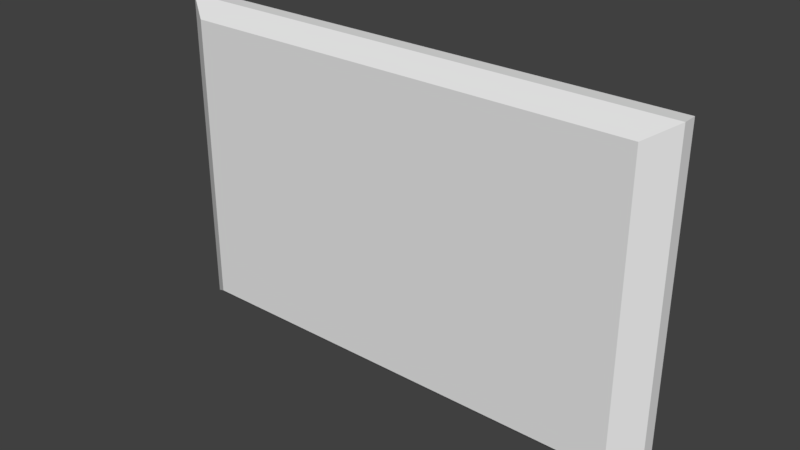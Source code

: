 # Source: TV.blend  (saved by Blender 2.79.0; exported with 4.5.12 LTS)
import bpy
from mathutils import Matrix  # noqa: F401  (used for matrix-valued properties, if any)

bpy.ops.wm.read_factory_settings(use_empty=True)
scene = bpy.context.scene
scene.name = 'Scene'

# ---- collections
col_collection_1 = bpy.data.collections.new('Collection 1'); scene.collection.children.link(col_collection_1)

# ---- materials (node trees are filled in below, after node groups)
mat_material_001 = bpy.data.materials.new('Material.001')
mat_material_001.alpha_threshold = 0.0
mat_material_001.use_transparent_shadow = False
mat_material_001.roughness = 0.5
mat_material_002 = bpy.data.materials.new('Material.002')
mat_material_002.alpha_threshold = 0.0
mat_material_002.use_transparent_shadow = False
mat_material_002.roughness = 0.5

# ---- material node trees

# ---- world
world_world = bpy.data.worlds.new('World'); scene.world = world_world
world_world.color = (0.05088, 0.05088, 0.05088)
world_world.use_sun_shadow = False
world_world.sun_shadow_jitter_overblur = 0.0
world_world.cycles.sampling_method = 'MANUAL'

# ---- meshes
me_cube_001 = bpy.data.meshes.new('Cube.001')
me_cube_001.from_pydata([(-1.566, 0.1115, -1.0), (-1.566, 0.1115, 1.0), (-1.566, 0.1988, -1.0), (-1.566, 0.1988, 1.0), (1.566, 0.1115, -1.0), (1.566, 0.1115, 1.0), (1.566, 0.1988, -1.0), (1.566, 0.1988, 1.0), (-1.409, 0.1988, 0.8996), (-1.409, 0.1988, -0.8996), (1.409, 0.1988, -0.8996), (1.409, 0.1988, 0.8996), (1.409, 0.0104, 0.8996), (1.409, 0.0104, -0.8996), (-1.409, 0.0104, -0.8996), (-1.409, 0.0104, 0.8996), (-1.409, 0.05299, 0.8996), (-1.409, 0.05299, -0.8996), (1.409, 0.05299, -0.8996), (1.409, 0.05299, 0.8996)], [], [(0, 1, 3, 2), (3, 7, 11, 8), (6, 7, 5, 4), (8, 16, 17, 9), (2, 6, 4, 0), (7, 3, 1, 5), (8, 11, 19, 16), (2, 3, 8, 9), (7, 6, 10, 11), (6, 2, 9, 10), (10, 18, 19, 11), (0, 4, 13, 14), (9, 17, 18, 10), (14, 13, 12, 15), (17, 16, 19, 18), (4, 5, 12, 13), (0, 14, 15, 1), (5, 1, 15, 12)])
me_cube_001.polygons.foreach_set('material_index', [0, 0, 0, 0, 0, 0, 0, 0, 0, 0, 0, 0, 0, 0, 1, 0, 0, 0])
_uv = me_cube_001.uv_layers.new(name='UVMap')
_uv.uv.foreach_set('vector', [0.8952, 0.00275, 0.8952, 0.4802, 0.8744, 0.4802, 0.8744, 0.00275, 0.02619, 0.506, 0.7739, 0.506, 0.7364, 0.53, 0.06372, 0.53, 0.9215, 0.00275, 0.9215, 0.4802, 0.9007, 0.4802, 0.9007, 0.00275, 0.8286, 0.4322, 0.7938, 0.4322, 0.7938, 0.00275, 0.8286, 0.00275, 0.8318, 0.4538, 0.8318, 0.9856, 0.817, 0.9856, 0.817, 0.4538, 0.7983, 0.9856, 0.7983, 0.4538, 0.8131, 0.4538, 0.8131, 0.9856, 0.8605, 0.4939, 0.8605, 0.9723, 0.8358, 0.9723, 0.8358, 0.4939, 0.02619, 0.9834, 0.02619, 0.506, 0.06372, 0.53, 0.06372, 0.9595, 0.7739, 0.506, 0.7739, 0.9834, 0.7364, 0.9595, 0.7364, 0.53, 0.7739, 0.9834, 0.02619, 0.9834, 0.06372, 0.9595, 0.7364, 0.9595, 0.8341, 0.00275, 0.8689, 0.00275, 0.8689, 0.4322, 0.8341, 0.4322, 0.03344, 0.00275, 0.7812, 0.003009, 0.7436, 0.03701, 0.07097, 0.03677, 0.8644, 0.4939, 0.8892, 0.4939, 0.8892, 0.9723, 0.8644, 0.9723, 0.07097, 0.03677, 0.7436, 0.03701, 0.7435, 0.4665, 0.07082, 0.4663, 0.09453, 0.9301, 0.09453, 0.5474, 0.6939, 0.5474, 0.6939, 0.9301, 0.7883, 0.01305, 0.7881, 0.4905, 0.7435, 0.4665, 0.7436, 0.03701, 0.02635, 0.01279, 0.07097, 0.03677, 0.07082, 0.4663, 0.02619, 0.4902, 0.781, 0.5005, 0.03327, 0.5003, 0.07082, 0.4663, 0.7435, 0.4665])
me_cube_001.materials.append(mat_material_001)
me_cube_001.materials.append(mat_material_002)
me_cube_001.use_remesh_preserve_volume = False
me_cube_001.use_remesh_preserve_attributes = False
me_cube_001.use_mirror_vertex_groups = False
me_cube_001.update()

# ---- objects
ob_cube = bpy.data.objects.new('Cube', me_cube_001)

# ---- transforms, parenting, visibility, modifiers, constraints
ob_cube.location = (0.0, 0.0, 0.0)
ob_cube.lineart.crease_threshold = 0.0

# ---- collection membership
col_collection_1.objects.link(ob_cube)

# ---- scene / render settings (as saved in the file)
scene.frame_start = 1; scene.frame_end = 250; scene.frame_set(1)
scene.render.engine = 'BLENDER_EEVEE_NEXT'
scene.render.resolution_percentage = 50
scene.render.dither_intensity = 0.0
scene.cycles.use_denoising = False
scene.cycles.samples = 128
scene.cycles.sampling_pattern = 'TABULATED_SOBOL'
scene.cycles.use_adaptive_sampling = False
scene.cycles.use_light_tree = False
scene.cycles.blur_glossy = 0.0
scene.cycles.sample_clamp_indirect = 0.0
scene.view_settings.view_transform = 'Standard'
bpy.context.view_layer.update()

# ---- added for rendering (the .blend has no active camera and no usable light): camera, sun
cam_auto = bpy.data.cameras.new('AutoCamera')
cam_auto.lens = 50.0
cam_auto.sensor_width = 36.0
cam_auto.clip_end = 1000.0
ob_auto_camera = bpy.data.objects.new('AutoCamera', cam_auto)
scene.collection.objects.link(ob_auto_camera)
ob_auto_camera.location = (3.44295, -4.02695, 2.75436)
ob_auto_camera.rotation_euler = (1.09748, -7.21219e-08, 0.694738)
scene.camera = ob_auto_camera
light_auto_sun = bpy.data.lights.new('AutoSun', 'SUN')
light_auto_sun.energy = 3.0
light_auto_sun.angle = 0.0523599
ob_auto_sun = bpy.data.objects.new('AutoSun', light_auto_sun)
scene.collection.objects.link(ob_auto_sun)
ob_auto_sun.rotation_euler = (0.872665, 0.174533, 0.523599)
bpy.context.view_layer.update()
